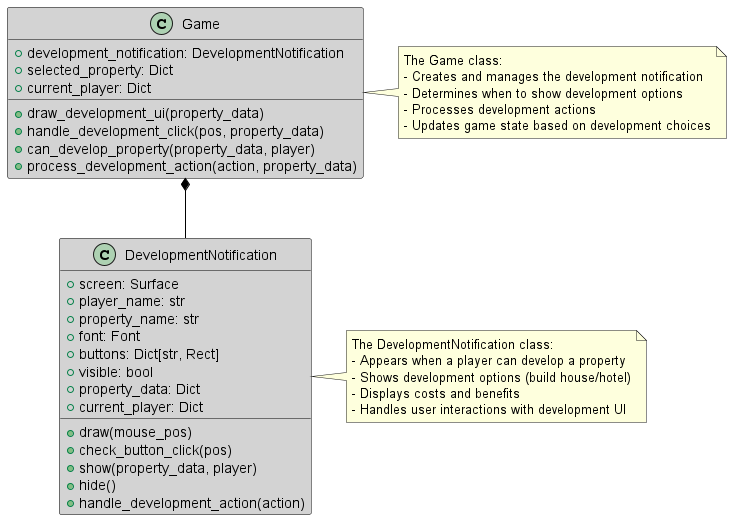

The diagram above was rendered by PlantUML. Its source (embedded in the PNG):
@startuml
skinparam backgroundColor white
skinparam classBackgroundColor lightGray
skinparam classBorderColor black
skinparam arrowColor black

class DevelopmentNotification {
  + screen: Surface
  + player_name: str
  + property_name: str
  + font: Font
  + buttons: Dict[str, Rect]
  + visible: bool
  + property_data: Dict
  + current_player: Dict

  + draw(mouse_pos)
  + check_button_click(pos)
  + show(property_data, player)
  + hide()
  + handle_development_action(action)
}

class Game {
  + development_notification: DevelopmentNotification
  + selected_property: Dict
  + current_player: Dict

  + draw_development_ui(property_data)
  + handle_development_click(pos, property_data)
  + can_develop_property(property_data, player)
  + process_development_action(action, property_data)
}

Game *-- DevelopmentNotification

note right of DevelopmentNotification
  The DevelopmentNotification class:
  - Appears when a player can develop a property
  - Shows development options (build house/hotel)
  - Displays costs and benefits
  - Handles user interactions with development UI
end note

note right of Game
  The Game class:
  - Creates and manages the development notification
  - Determines when to show development options
  - Processes development actions
  - Updates game state based on development choices
end note

@enduml